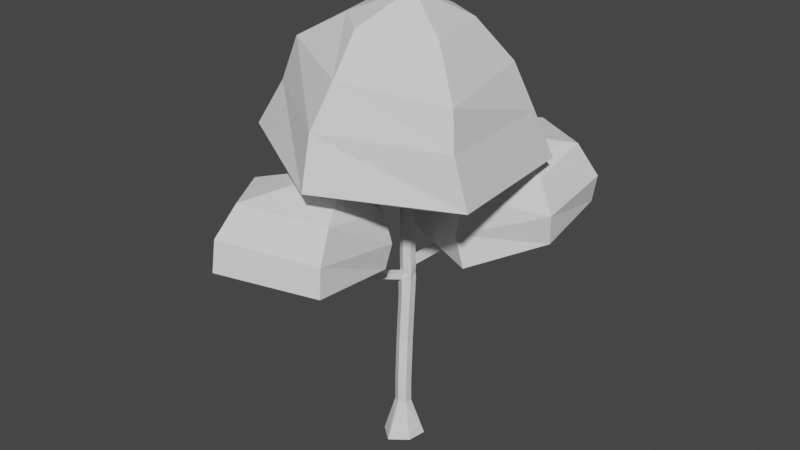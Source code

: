 # Source: futuuTree3.blend  (saved by Blender 2.81.16; exported with 4.5.12 LTS)
import bpy
from mathutils import Matrix  # noqa: F401  (used for matrix-valued properties, if any)

bpy.ops.wm.read_factory_settings(use_empty=True)
scene = bpy.context.scene
scene.name = 'Scene'

# ---- collections
col_collection = bpy.data.collections.new('Collection'); scene.collection.children.link(col_collection)

# ---- world
world_world = bpy.data.worlds.new('World'); scene.world = world_world
world_world.use_nodes = True; world_world.node_tree.nodes.clear()
_N = world_world.node_tree.nodes; _L = world_world.node_tree.links
n0 = _N.new('ShaderNodeOutputWorld'); n0.name = 'World Output'; n0.location = (300, 300)
n1 = _N.new('ShaderNodeBackground'); n1.name = 'Background'; n1.location = (10, 300)
n1.inputs[0].default_value = (0.05088, 0.05088, 0.05088, 1.0)
_L.new(n1.outputs[0], n0.inputs[0])
n0.is_active_output = True
world_world.color = (0.05088, 0.05088, 0.05088)
world_world.use_sun_shadow = False
world_world.sun_shadow_jitter_overblur = 0.0

# ---- meshes
me_sphere = bpy.data.meshes.new('Sphere')
me_sphere.from_pydata([(-1.477, 10.25, 38.62), (-4.64, 7.488, 35.85), (-7.258, 7.14, 30.62), (-6.386, 7.596, 25.58), (-1.367, 12.13, 24.17), (4.057, 13.16, 39.7), (0.6489, 17.09, 39.87), (-5.034, 19.67, 37.82), (-7.082, 21.16, 32.92), (-6.862, 21.9, 28.06), (0.7594, 18.98, 25.42), (4.559, 19.42, 40.31), (6.133, 24.75, 38.79), (6.742, 27.24, 34.09), (6.261, 27.84, 29.37), (4.669, 21.31, 25.86), (12.35, 16.33, 39.79), (14.48, 21.06, 38.16), (17.17, 22.73, 33.32), (16.07, 23.5, 28.68), (12.46, 18.21, 25.33), (10.22, 9.483, 38.54), (14.91, 11.19, 36.37), (17.03, 11.02, 31.2), (16.59, 11.9, 26.48), (10.33, 11.37, 24.08), (6.311, 7.153, 38.1), (8.85, 2.13, 34.94), (8.319, 0.9529, 29.57), (9.476, 1.278, 24.59), (6.422, 9.039, 23.64)], [], [(4, 3, 9, 10), (2, 1, 7, 8), (0, 5, 6), (3, 2, 8, 9), (1, 0, 6, 7), (9, 8, 13, 14), (7, 6, 11, 12), (10, 9, 14, 15), (8, 7, 12, 13), (6, 5, 11), (14, 13, 18, 19), (12, 11, 16, 17), (15, 14, 19, 20), (13, 12, 17, 18), (11, 5, 16), (19, 18, 23, 24), (17, 16, 21, 22), (20, 19, 24, 25), (18, 17, 22, 23), (16, 5, 21), (24, 23, 28, 29), (22, 21, 26, 27), (25, 24, 29, 30), (23, 22, 27, 28), (21, 5, 26), (27, 26, 0, 1), (30, 29, 3, 4), (28, 27, 1, 2), (26, 5, 0), (29, 28, 2, 3), (30, 4, 10, 15, 20, 25)])
_uv = me_sphere.uv_layers.new(name='UVMap')
_uv.uv.foreach_set('vector', [0.6667, 0.1667, 0.6667, 0.3333, 0.5, 0.3333, 0.5, 0.1667, 0.6667, 0.5, 0.6667, 0.6667, 0.5, 0.6667, 0.5, 0.5, 0.6667, 0.8333, 0.5833, 1.0, 0.5, 0.8333, 0.6667, 0.3333, 0.6667, 0.5, 0.5, 0.5, 0.5, 0.3333, 0.6667, 0.6667, 0.6667, 0.8333, 0.5, 0.8333, 0.5, 0.6667, 0.5, 0.3333, 0.5, 0.5, 0.3333, 0.5, 0.3333, 0.3333, 0.5, 0.6667, 0.5, 0.8333, 0.3333, 0.8333, 0.3333, 0.6667, 0.5, 0.1667, 0.5, 0.3333, 0.3333, 0.3333, 0.3333, 0.1667, 0.5, 0.5, 0.5, 0.6667, 0.3333, 0.6667, 0.3333, 0.5, 0.5, 0.8333, 0.4167, 1.0, 0.3333, 0.8333, 0.3333, 0.3333, 0.3333, 0.5, 0.1667, 0.5, 0.1667, 0.3333, 0.3333, 0.6667, 0.3333, 0.8333, 0.1667, 0.8333, 0.1667, 0.6667, 0.3333, 0.1667, 0.3333, 0.3333, 0.1667, 0.3333, 0.1667, 0.1667, 0.3333, 0.5, 0.3333, 0.6667, 0.1667, 0.6667, 0.1667, 0.5, 0.3333, 0.8333, 0.25, 1.0, 0.1667, 0.8333, 0.1667, 0.3333, 0.1667, 0.5, 2.98e-08, 0.5, 2.98e-08, 0.3333, 0.1667, 0.6667, 0.1667, 0.8333, 0.0, 0.8333, 0.0, 0.6667, 0.1667, 0.1667, 0.1667, 0.3333, 2.98e-08, 0.3333, 0.0, 0.1667, 0.1667, 0.5, 0.1667, 0.6667, 0.0, 0.6667, 2.98e-08, 0.5, 0.1667, 0.8333, 0.08333, 1.0, 0.0, 0.8333, 1.0, 0.3333, 1.0, 0.5, 0.8333, 0.5, 0.8333, 0.3333, 1.0, 0.6667, 1.0, 0.8333, 0.8333, 0.8333, 0.8333, 0.6667, 1.0, 0.1667, 1.0, 0.3333, 0.8333, 0.3333, 0.8333, 0.1667, 1.0, 0.5, 1.0, 0.6667, 0.8333, 0.6667, 0.8333, 0.5, 1.0, 0.8333, 0.9167, 1.0, 0.8333, 0.8333, 0.8333, 0.6667, 0.8333, 0.8333, 0.6667, 0.8333, 0.6667, 0.6667, 0.8333, 0.1667, 0.8333, 0.3333, 0.6667, 0.3333, 0.6667, 0.1667, 0.8333, 0.5, 0.8333, 0.6667, 0.6667, 0.6667, 0.6667, 0.5, 0.8333, 0.8333, 0.75, 1.0, 0.6667, 0.8333, 0.8333, 0.3333, 0.8333, 0.5, 0.6667, 0.5, 0.6667, 0.3333, 0.8333, 0.1667, 0.6667, 0.1667, 0.5, 0.1667, 0.3333, 0.1667, 0.1667, 0.1667, 1.0, 0.1667])
me_sphere.use_remesh_fix_poles = True
me_sphere.use_remesh_preserve_attributes = False
me_sphere.use_mirror_vertex_groups = False
me_sphere.use_paint_bone_selection = False
me_sphere.use_paint_mask = True
me_sphere.update()
me_sphere_001 = bpy.data.meshes.new('Sphere.001')
me_sphere_001.from_pydata([(-6.843, -15.9, 38.16), (-9.164, -22.19, 37.56), (-10.25, -10.87, 37.47), (-5.847, -10.64, 38.07), (-0.4869, -12.86, 37.02), (1.845, -16.92, 35.6), (0.1055, -9.216, 36.26), (1.581, -5.998, 33.49), (-3.304, -4.184, 35.57), (-5.262, -0.8634, 33.07), (-9.66, -7.223, 36.7), (-12.32, -3.916, 34.27), (-13.57, -3.343, 30.1), (-15.07, -13.47, 36.36), (-17.08, -15.3, 31.89), (-17.27, -15.78, 27.47), (-10.26, -25.37, 33.27), (-10.3, -26.08, 28.66), (2.45, -19.29, 31.0), (2.709, -19.86, 26.7), (2.945, -5.959, 29.21), (2.362, -6.668, 25.4), (-4.81, 0.5234, 28.6), (-5.721, -0.6023, 24.98), (-4.276, -6.411, 24.14), (-14.06, -4.208, 26.17), (-10.63, -9.45, 25.27), (-11.19, -13.34, 25.23), (-7.784, -18.37, 25.92), (-1.459, -15.09, 25.59), (-0.8665, -11.44, 24.83)], [], [(5, 4, 0, 1), (1, 0, 2, 13), (0, 3, 2), (4, 3, 0), (7, 6, 4, 5), (6, 3, 4), (9, 8, 6, 7), (8, 3, 6), (11, 10, 8, 9), (10, 3, 8), (13, 2, 10, 11), (2, 3, 10), (12, 11, 9, 22), (14, 13, 11, 12), (16, 1, 13, 14), (15, 14, 12, 25), (17, 16, 14, 15), (18, 5, 1, 16), (19, 18, 16, 17), (20, 7, 5, 18), (21, 20, 18, 19), (22, 9, 7, 20), (23, 22, 20, 21), (25, 12, 22, 23), (24, 23, 21, 30), (26, 25, 23, 24), (27, 15, 25, 26), (29, 28, 27, 26, 24, 30), (28, 17, 15, 27), (29, 19, 17, 28), (30, 21, 19, 29)])
_uv = me_sphere_001.uv_layers.new(name='UVMap')
_uv.uv.foreach_set('vector', [0.8333, 0.6667, 0.8333, 0.8333, 0.6667, 0.8333, 0.6667, 0.6667, 0.6667, 0.6667, 0.6667, 0.8333, 0.5, 0.8333, 0.5, 0.6667, 0.6667, 0.8333, 0.5833, 1.0, 0.5, 0.8333, 0.8333, 0.8333, 0.75, 1.0, 0.6667, 0.8333, 1.0, 0.6667, 1.0, 0.8333, 0.8333, 0.8333, 0.8333, 0.6667, 1.0, 0.8333, 0.9167, 1.0, 0.8333, 0.8333, 0.1667, 0.6667, 0.1667, 0.8333, 0.0, 0.8333, 0.0, 0.6667, 0.1667, 0.8333, 0.08333, 1.0, 0.0, 0.8333, 0.3333, 0.6667, 0.3333, 0.8333, 0.1667, 0.8333, 0.1667, 0.6667, 0.3333, 0.8333, 0.25, 1.0, 0.1667, 0.8333, 0.5, 0.6667, 0.5, 0.8333, 0.3333, 0.8333, 0.3333, 0.6667, 0.5, 0.8333, 0.4167, 1.0, 0.3333, 0.8333, 0.3333, 0.5, 0.3333, 0.6667, 0.1667, 0.6667, 0.1667, 0.5, 0.5, 0.5, 0.5, 0.6667, 0.3333, 0.6667, 0.3333, 0.5, 0.6667, 0.5, 0.6667, 0.6667, 0.5, 0.6667, 0.5, 0.5, 0.5, 0.3333, 0.5, 0.5, 0.3333, 0.5, 0.3333, 0.3333, 0.6667, 0.3333, 0.6667, 0.5, 0.5, 0.5, 0.5, 0.3333, 0.8333, 0.5, 0.8333, 0.6667, 0.6667, 0.6667, 0.6667, 0.5, 0.8333, 0.3333, 0.8333, 0.5, 0.6667, 0.5, 0.6667, 0.3333, 1.0, 0.5, 1.0, 0.6667, 0.8333, 0.6667, 0.8333, 0.5, 1.0, 0.3333, 1.0, 0.5, 0.8333, 0.5, 0.8333, 0.3333, 0.1667, 0.5, 0.1667, 0.6667, 0.0, 0.6667, 2.98e-08, 0.5, 0.1667, 0.3333, 0.1667, 0.5, 2.98e-08, 0.5, 2.98e-08, 0.3333, 0.3333, 0.3333, 0.3333, 0.5, 0.1667, 0.5, 0.1667, 0.3333, 0.1667, 0.1667, 0.1667, 0.3333, 2.98e-08, 0.3333, 0.0, 0.1667, 0.3333, 0.1667, 0.3333, 0.3333, 0.1667, 0.3333, 0.1667, 0.1667, 0.5, 0.1667, 0.5, 0.3333, 0.3333, 0.3333, 0.3333, 0.1667, 0.8333, 0.1667, 0.6667, 0.1667, 0.5, 0.1667, 0.3333, 0.1667, 0.1667, 0.1667, 1.0, 0.1667, 0.6667, 0.1667, 0.6667, 0.3333, 0.5, 0.3333, 0.5, 0.1667, 0.8333, 0.1667, 0.8333, 0.3333, 0.6667, 0.3333, 0.6667, 0.1667, 1.0, 0.1667, 1.0, 0.3333, 0.8333, 0.3333, 0.8333, 0.1667])
me_sphere_001.use_remesh_fix_poles = True
me_sphere_001.use_remesh_preserve_attributes = False
me_sphere_001.use_mirror_vertex_groups = False
me_sphere_001.update()
me_sphere_003 = bpy.data.meshes.new('Sphere.003')
me_sphere_003.from_pydata([(8.749, -3.905, 58.12), (15.17, -9.306, 52.49), (-0.8389, -8.366, 58.72), (1.659, -0.2164, 62.64), (6.377, 6.734, 58.22), (11.06, 9.121, 52.67), (0.8282, 9.205, 58.55), (-4.487, 13.16, 54.35), (-8.447, 6.429, 59.13), (-15.24, 5.408, 55.03), (-6.074, -4.21, 59.03), (-13.12, -6.264, 54.95), (-15.38, -7.04, 48.52), (0.9572, -14.49, 54.12), (-0.5205, -17.37, 47.87), (0.05232, -19.68, 40.69), (16.27, -10.38, 47.29), (18.5, -10.42, 40.22), (14.35, 9.454, 46.57), (16.23, 11.75, 39.58), (-5.327, 15.98, 47.79), (-7.313, 17.73, 40.99), (-18.02, 7.482, 48.63), (-21.25, 6.978, 41.92), (-14.05, 9.472, 38.36), (-18.99, -8.553, 41.81), (-10.42, -6.797, 38.2), (-1.939, -10.58, 37.69), (12.24, -6.331, 36.81), (8.616, 9.937, 36.97), (0.1314, 13.72, 37.47)], [], [(5, 4, 0, 1), (1, 0, 2, 13), (0, 3, 2), (4, 3, 0), (7, 6, 4, 5), (6, 3, 4), (9, 8, 6, 7), (8, 3, 6), (11, 10, 8, 9), (10, 3, 8), (13, 2, 10, 11), (2, 3, 10), (12, 11, 9, 22), (14, 13, 11, 12), (16, 1, 13, 14), (15, 14, 12, 25), (17, 16, 14, 15), (18, 5, 1, 16), (19, 18, 16, 17), (20, 7, 5, 18), (21, 20, 18, 19), (22, 9, 7, 20), (23, 22, 20, 21), (25, 12, 22, 23), (24, 23, 21, 30), (26, 25, 23, 24), (27, 15, 25, 26), (29, 28, 27, 26, 24, 30), (28, 17, 15, 27), (29, 19, 17, 28), (30, 21, 19, 29)])
_uv = me_sphere_003.uv_layers.new(name='UVMap')
_uv.uv.foreach_set('vector', [0.8333, 0.6667, 0.8333, 0.8333, 0.6667, 0.8333, 0.6667, 0.6667, 0.6667, 0.6667, 0.6667, 0.8333, 0.5, 0.8333, 0.5, 0.6667, 0.6667, 0.8333, 0.5833, 1.0, 0.5, 0.8333, 0.8333, 0.8333, 0.75, 1.0, 0.6667, 0.8333, 1.0, 0.6667, 1.0, 0.8333, 0.8333, 0.8333, 0.8333, 0.6667, 1.0, 0.8333, 0.9167, 1.0, 0.8333, 0.8333, 0.1667, 0.6667, 0.1667, 0.8333, 0.0, 0.8333, 0.0, 0.6667, 0.1667, 0.8333, 0.08333, 1.0, 0.0, 0.8333, 0.3333, 0.6667, 0.3333, 0.8333, 0.1667, 0.8333, 0.1667, 0.6667, 0.3333, 0.8333, 0.25, 1.0, 0.1667, 0.8333, 0.5, 0.6667, 0.5, 0.8333, 0.3333, 0.8333, 0.3333, 0.6667, 0.5, 0.8333, 0.4167, 1.0, 0.3333, 0.8333, 0.3333, 0.5, 0.3333, 0.6667, 0.1667, 0.6667, 0.1667, 0.5, 0.5, 0.5, 0.5, 0.6667, 0.3333, 0.6667, 0.3333, 0.5, 0.6667, 0.5, 0.6667, 0.6667, 0.5, 0.6667, 0.5, 0.5, 0.5, 0.3333, 0.5, 0.5, 0.3333, 0.5, 0.3333, 0.3333, 0.6667, 0.3333, 0.6667, 0.5, 0.5, 0.5, 0.5, 0.3333, 0.8333, 0.5, 0.8333, 0.6667, 0.6667, 0.6667, 0.6667, 0.5, 0.8333, 0.3333, 0.8333, 0.5, 0.6667, 0.5, 0.6667, 0.3333, 1.0, 0.5, 1.0, 0.6667, 0.8333, 0.6667, 0.8333, 0.5, 1.0, 0.3333, 1.0, 0.5, 0.8333, 0.5, 0.8333, 0.3333, 0.1667, 0.5, 0.1667, 0.6667, 0.0, 0.6667, 2.98e-08, 0.5, 0.1667, 0.3333, 0.1667, 0.5, 2.98e-08, 0.5, 2.98e-08, 0.3333, 0.3333, 0.3333, 0.3333, 0.5, 0.1667, 0.5, 0.1667, 0.3333, 0.1667, 0.1667, 0.1667, 0.3333, 2.98e-08, 0.3333, 0.0, 0.1667, 0.3333, 0.1667, 0.3333, 0.3333, 0.1667, 0.3333, 0.1667, 0.1667, 0.5, 0.1667, 0.5, 0.3333, 0.3333, 0.3333, 0.3333, 0.1667, 0.8333, 0.1667, 0.6667, 0.1667, 0.5, 0.1667, 0.3333, 0.1667, 0.1667, 0.1667, 1.0, 0.1667, 0.6667, 0.1667, 0.6667, 0.3333, 0.5, 0.3333, 0.5, 0.1667, 0.8333, 0.1667, 0.8333, 0.3333, 0.6667, 0.3333, 0.6667, 0.1667, 1.0, 0.1667, 1.0, 0.3333, 0.8333, 0.3333, 0.8333, 0.1667])
me_sphere_003.use_remesh_fix_poles = True
me_sphere_003.use_remesh_preserve_attributes = False
me_sphere_003.use_mirror_vertex_groups = False
me_sphere_003.update()
me_cylinder_001 = bpy.data.meshes.new('Cylinder.001')
me_cylinder_001.from_pydata([(1.032, 1.348, 16.7), (-0.0009324, 1.943, 16.67), (1.032, 0.1588, 16.77), (0.8297, 1.188, 9.973), (1.032, 1.561, 19.98), (-0.0009324, 2.157, 19.96), (1.032, 0.3701, 20.03), (0.9404, 1.554, 20.97), (-0.0009324, 2.157, 20.97), (1.123, 0.3769, 20.98), (0.9806, 1.625, 22.15), (1.123, 0.3769, 22.16), (1.032, 0.3697, 23.28), (0.06018, -0.1084, 22.14), (0.08055, -0.06909, 20.97), (0.03981, -0.1478, 23.27), (-0.9907, 0.4542, 22.14), (-1.005, 0.426, 23.28), (-0.9764, 0.4824, 20.97), (-1.108, 1.67, 22.17), (-1.034, 1.561, 20.97), (-0.9001, 1.36, 23.27), (-0.1139, 2.402, 22.19), (4.276, 8.621, 25.89), (3.442, 8.959, 25.84), (3.453, 9.622, 24.91), (4.889, 14.99, 34.77), (5.874, 13.68, 29.5), (4.834, 14.11, 29.53), (4.73, 13.12, 30.09), (5.576, 12.83, 30.21), (4.427, 9.06, 24.85), (0.03853, 1.982, 23.27), (4.58e-16, 1.758, 35.13), (1.006, 1.515, 23.29), (0.866, 1.258, 35.12), (0.866, 0.2585, 35.09), (0.6187, 0.8627, 44.12), (-5.675e-09, 1.22, 44.13), (0.6187, 0.1484, 44.11), (-2.715e-08, 0.5898, 51.45), (-0.6187, 0.1484, 44.11), (-0.6187, 0.8627, 44.12), (-6.813e-08, -0.2087, 44.1), (-8.742e-08, -0.2413, 35.08), (-0.866, 0.2585, 35.09), (-0.866, 1.258, 35.12), (-1.034, 1.561, 19.98), (-1.116, 0.2107, 20.05), (-1.034, 1.348, 16.7), (-1.034, 0.1588, 16.77), (-1.26, 1.188, 9.973), (-0.2152, 1.791, 9.973), (-1.26, -0.0189, 9.973), (-1.037, 0.5961, 2.872), (0.008403, 1.199, 2.872), (-1.037, -0.6105, 2.872), (0.008403, -1.214, 2.872), (-0.2152, -0.6223, 9.973), (1.053, -0.6105, 2.872), (0.8297, -0.0189, 9.973), (1.053, 0.5961, 2.872), (-0.0009325, -0.4359, 16.81), (-0.05676, -0.3353, 20.08), (-3.579, -7.939, 22.32), (-4.495, -7.539, 22.32), (-3.331, -7.419, 23.06), (-4.766, -10.68, 25.82), (-5.686, -10.29, 25.82), (-4.505, -10.13, 26.52), (-5.59, -12.66, 28.79), (-6.505, -12.25, 28.78), (-5.349, -12.15, 29.53), (-6.104, -13.39, 32.33), (-6.259, -11.74, 29.54), (-5.419, -9.724, 26.54), (-4.243, -7.009, 23.07)], [], [(0, 1, 5, 4), (3, 52, 1, 0), (2, 0, 4, 6), (60, 3, 0, 2), (4, 5, 8, 7), (6, 4, 7, 9), (7, 8, 22, 10), (9, 7, 10, 11), (14, 9, 11, 13), (11, 10, 34, 12), (13, 11, 12, 15), (18, 14, 13, 16), (16, 13, 15, 17), (19, 16, 17, 21), (20, 18, 16, 19), (8, 20, 19, 22), (10, 22, 25, 31), (34, 10, 31, 23), (31, 25, 28, 27), (23, 31, 27, 30), (24, 23, 30, 29), (28, 29, 26), (32, 34, 23, 24), (29, 30, 26), (30, 27, 26), (27, 28, 26), (25, 24, 29, 28), (21, 32, 22, 19), (32, 21, 46, 33), (34, 32, 33, 35), (22, 32, 24, 25), (12, 34, 35, 36), (35, 33, 38, 37), (36, 35, 37, 39), (37, 38, 40), (39, 37, 40), (41, 43, 40), (42, 41, 40), (38, 42, 40), (43, 39, 40), (44, 36, 39, 43), (45, 44, 43, 41), (15, 12, 36, 44), (17, 15, 44, 45), (46, 45, 41, 42), (21, 17, 45, 46), (33, 46, 42, 38), (47, 48, 18, 20), (5, 47, 20, 8), (49, 50, 48, 47), (1, 49, 47, 5), (51, 53, 50, 49), (52, 51, 49, 1), (55, 54, 51, 52), (54, 56, 53, 51), (56, 57, 58, 53), (57, 59, 60, 58), (59, 61, 3, 60), (61, 55, 52, 3), (58, 60, 2, 62), (53, 58, 62, 50), (62, 2, 6, 63), (50, 62, 63, 48), (63, 6, 9, 14), (48, 63, 64, 65), (63, 14, 66, 64), (65, 64, 67, 68), (64, 66, 69, 67), (68, 67, 70, 71), (67, 69, 72, 70), (71, 70, 73), (70, 72, 73), (72, 74, 73), (74, 71, 73), (75, 68, 71, 74), (69, 75, 74, 72), (76, 65, 68, 75), (66, 76, 75, 69), (18, 48, 65, 76), (14, 18, 76, 66)])
_uv = me_cylinder_001.uv_layers.new(name='UVMap')
_uv.uv.foreach_set('vector', [0.8333, 1.0, 1.0, 1.0, 1.0, 1.0, 0.8333, 1.0, 0.8333, 1.0, 1.0, 1.0, 1.0, 1.0, 0.8333, 1.0, 0.6667, 1.0, 0.8333, 1.0, 0.8333, 1.0, 0.6667, 1.0, 0.6667, 1.0, 0.8333, 1.0, 0.8333, 1.0, 0.6667, 1.0, 0.8333, 1.0, 1.0, 1.0, 1.0, 1.0, 0.8333, 1.0, 0.6667, 1.0, 0.8333, 1.0, 0.8333, 1.0, 0.6667, 1.0, 0.8333, 1.0, 1.0, 1.0, 1.0, 1.0, 0.8333, 1.0, 0.6667, 1.0, 0.8333, 1.0, 0.8333, 1.0, 0.6667, 1.0, 0.5, 1.0, 0.6667, 1.0, 0.6667, 1.0, 0.5, 1.0, 0.6667, 1.0, 0.8333, 1.0, 0.8333, 1.0, 0.6667, 1.0, 0.5, 1.0, 0.6667, 1.0, 0.6667, 1.0, 0.5, 1.0, 0.3333, 1.0, 0.5, 1.0, 0.5, 1.0, 0.3333, 1.0, 0.3333, 1.0, 0.5, 1.0, 0.5, 1.0, 0.3333, 1.0, 0.1667, 1.0, 0.3333, 1.0, 0.3333, 1.0, 0.1667, 1.0, 0.1667, 1.0, 0.3333, 1.0, 0.3333, 1.0, 0.1667, 1.0, -8.941e-08, 1.0, 0.1667, 1.0, 0.1667, 1.0, -8.941e-08, 1.0, 0.8333, 1.0, 1.0, 1.0, 1.0, 1.0, 0.8333, 1.0, 0.8333, 1.0, 0.8333, 1.0, 0.8333, 1.0, 0.8333, 1.0, 0.8333, 1.0, 1.0, 1.0, 1.0, 1.0, 0.8333, 1.0, 0.8333, 1.0, 0.8333, 1.0, 0.8333, 1.0, 0.8333, 1.0, 1.0, 1.0, 0.8333, 1.0, 0.8333, 1.0, 1.0, 1.0, 1.0, 1.0, -8.941e-08, 1.0, 1.0, 1.0, 1.0, 1.0, 0.8333, 1.0, 0.8333, 1.0, 1.0, 1.0, 1.0, 1.0, 0.8333, 1.0, 1.0, 1.0, 0.8333, 1.0, 0.8333, 1.0, 0.8333, 1.0, 0.8333, 1.0, 1.0, 1.0, 0.8333, 1.0, 1.0, 1.0, -8.941e-08, 1.0, -8.941e-08, 1.0, 1.0, 1.0, 0.1667, 1.0, -8.941e-08, 1.0, 1.0, 1.0, 0.1667, 1.0, -8.941e-08, 1.0, 0.1667, 1.0, 0.1667, 1.0, -8.941e-08, 1.0, 0.8333, 1.0, 1.0, 1.0, 1.0, 1.0, 0.8333, 1.0, 1.0, 1.0, -8.941e-08, 1.0, -8.941e-08, 1.0, 1.0, 1.0, 0.6667, 1.0, 0.8333, 1.0, 0.8333, 1.0, 0.6667, 1.0, 0.8333, 1.0, 1.0, 1.0, 1.0, 1.0, 0.8333, 1.0, 0.6667, 1.0, 0.8333, 1.0, 0.8333, 1.0, 0.6667, 1.0, 0.8333, 1.0, 1.0, 1.0, 0.8333, 1.0, 0.6667, 1.0, 0.8333, 1.0, 0.6667, 1.0, 0.3333, 1.0, 0.5, 1.0, 0.3333, 1.0, 0.1667, 1.0, 0.3333, 1.0, 0.1667, 1.0, -8.941e-08, 1.0, 0.1667, 1.0, -8.941e-08, 1.0, 0.5, 1.0, 0.6667, 1.0, 0.5, 1.0, 0.5, 1.0, 0.6667, 1.0, 0.6667, 1.0, 0.5, 1.0, 0.3333, 1.0, 0.5, 1.0, 0.5, 1.0, 0.3333, 1.0, 0.5, 1.0, 0.6667, 1.0, 0.6667, 1.0, 0.5, 1.0, 0.3333, 1.0, 0.5, 1.0, 0.5, 1.0, 0.3333, 1.0, 0.1667, 1.0, 0.3333, 1.0, 0.3333, 1.0, 0.1667, 1.0, 0.1667, 1.0, 0.3333, 1.0, 0.3333, 1.0, 0.1667, 1.0, -8.941e-08, 1.0, 0.1667, 1.0, 0.1667, 1.0, -8.941e-08, 1.0, 0.1667, 1.0, 0.3333, 1.0, 0.3333, 1.0, 0.1667, 1.0, -8.941e-08, 1.0, 0.1667, 1.0, 0.1667, 1.0, -8.941e-08, 1.0, 0.1667, 1.0, 0.3333, 1.0, 0.3333, 1.0, 0.1667, 1.0, -8.941e-08, 1.0, 0.1667, 1.0, 0.1667, 1.0, -8.941e-08, 1.0, 0.1667, 1.0, 0.3333, 1.0, 0.3333, 1.0, 0.1667, 1.0, -8.941e-08, 1.0, 0.1667, 1.0, 0.1667, 1.0, -8.941e-08, 1.0, -8.941e-08, 1.0, 0.1667, 1.0, 0.1667, 1.0, -8.941e-08, 1.0, 0.1667, 1.0, 0.3333, 1.0, 0.3333, 1.0, 0.1667, 1.0, 0.3333, 1.0, 0.5, 1.0, 0.5, 1.0, 0.3333, 1.0, 0.5, 1.0, 0.6667, 1.0, 0.6667, 1.0, 0.5, 1.0, 0.6667, 1.0, 0.8333, 1.0, 0.8333, 1.0, 0.6667, 1.0, 0.8333, 1.0, 1.0, 1.0, 1.0, 1.0, 0.8333, 1.0, 0.5, 1.0, 0.6667, 1.0, 0.6667, 1.0, 0.5, 1.0, 0.3333, 1.0, 0.5, 1.0, 0.5, 1.0, 0.3333, 1.0, 0.5, 1.0, 0.6667, 1.0, 0.6667, 1.0, 0.5, 1.0, 0.3333, 1.0, 0.5, 1.0, 0.5, 1.0, 0.3333, 1.0, 0.5, 1.0, 0.6667, 1.0, 0.6667, 1.0, 0.5, 1.0, 0.3333, 1.0, 0.5, 1.0, 0.5, 1.0, 0.3333, 1.0, 0.5, 1.0, 0.5, 1.0, 0.5, 1.0, 0.5, 1.0, 0.3333, 1.0, 0.5, 1.0, 0.5, 1.0, 0.3333, 1.0, 0.5, 1.0, 0.5, 1.0, 0.5, 1.0, 0.5, 1.0, 0.3333, 1.0, 0.5, 1.0, 0.5, 1.0, 0.3333, 1.0, 0.5, 1.0, 0.5, 1.0, 0.5, 1.0, 0.5, 1.0, 0.3333, 1.0, 0.5, 1.0, 0.3333, 1.0, 0.5, 1.0, 0.5, 1.0, 0.5, 1.0, 0.5, 1.0, 0.3333, 1.0, 0.5, 1.0, 0.3333, 1.0, 0.3333, 1.0, 0.3333, 1.0, 0.3333, 1.0, 0.3333, 1.0, 0.3333, 1.0, 0.3333, 1.0, 0.5, 1.0, 0.3333, 1.0, 0.3333, 1.0, 0.5, 1.0, 0.3333, 1.0, 0.3333, 1.0, 0.3333, 1.0, 0.3333, 1.0, 0.5, 1.0, 0.3333, 1.0, 0.3333, 1.0, 0.5, 1.0, 0.3333, 1.0, 0.3333, 1.0, 0.3333, 1.0, 0.3333, 1.0, 0.5, 1.0, 0.3333, 1.0, 0.3333, 1.0, 0.5, 1.0])
me_cylinder_001.use_remesh_fix_poles = True
me_cylinder_001.use_remesh_preserve_attributes = False
me_cylinder_001.use_mirror_vertex_groups = False
me_cylinder_001.update()
me_cylinder_000 = bpy.data.meshes.new('Cylinder.000')
me_cylinder_000.from_pydata([(0.04344, 2.983, -6.722), (2.891, 1.482, -6.557), (0.008403, 1.184, -0.8005), (-2.542, 1.396, -6.557), (-2.542, -1.404, -6.557), (-1.037, 0.5813, -0.7889), (-1.037, -0.6249, -0.7656), (-1.037, 0.5961, 2.872), (0.008403, 1.199, 2.872), (-1.037, -0.6105, 2.872), (0.008403, -1.214, 2.872), (0.008403, -1.228, -0.7539), (1.053, -0.6105, 2.872), (1.053, -0.6249, -0.7656), (1.053, 0.5961, 2.872), (1.053, 0.5813, -0.7889), (2.433, -1.422, -6.557), (-0.3649, -3.164, -6.82)], [], [(0, 2, 15, 1), (0, 1, 16, 17, 4, 3), (3, 5, 2, 0), (4, 6, 5, 3), (5, 6, 9, 7), (2, 5, 7, 8), (12, 14, 8, 7, 9, 10), (6, 11, 10, 9), (11, 13, 12, 10), (13, 15, 14, 12), (15, 2, 8, 14), (1, 15, 13, 16), (16, 13, 11, 17), (17, 11, 6, 4)])
_uv = me_cylinder_000.uv_layers.new(name='UVMap')
_uv.uv.foreach_set('vector', [1.0, 0.5, 1.0, 1.0, 0.8333, 1.0, 0.8333, 0.5, 0.75, 0.49, 0.9578, 0.37, 0.9578, 0.13, 0.75, 0.01, 0.5422, 0.13, 0.5422, 0.37, 0.1667, 0.5, 0.1667, 1.0, -8.941e-08, 1.0, -8.941e-08, 0.5, 0.3333, 0.5, 0.3333, 1.0, 0.1667, 1.0, 0.1667, 0.5, 0.1667, 1.0, 0.3333, 1.0, 0.3333, 1.0, 0.1667, 1.0, -8.941e-08, 1.0, 0.1667, 1.0, 0.1667, 1.0, -8.941e-08, 1.0, 0.6667, 1.0, 0.8333, 1.0, 1.0, 1.0, 0.1667, 1.0, 0.3333, 1.0, 0.5, 1.0, 0.3333, 1.0, 0.5, 1.0, 0.5, 1.0, 0.3333, 1.0, 0.5, 1.0, 0.6667, 1.0, 0.6667, 1.0, 0.5, 1.0, 0.6667, 1.0, 0.8333, 1.0, 0.8333, 1.0, 0.6667, 1.0, 0.8333, 1.0, 1.0, 1.0, 1.0, 1.0, 0.8333, 1.0, 0.8333, 0.5, 0.8333, 1.0, 0.6667, 1.0, 0.6667, 0.5, 0.6667, 0.5, 0.6667, 1.0, 0.5, 1.0, 0.5, 0.5, 0.5, 0.5, 0.5, 1.0, 0.3333, 1.0, 0.3333, 0.5])
me_cylinder_000.use_remesh_fix_poles = True
me_cylinder_000.use_remesh_preserve_attributes = False
me_cylinder_000.use_mirror_vertex_groups = False
me_cylinder_000.update()

# ---- objects
ob_sphere = bpy.data.objects.new('Sphere', me_sphere)
ob_sphere_001 = bpy.data.objects.new('Sphere.001', me_sphere_001)
ob_sphere_003 = bpy.data.objects.new('Sphere.003', me_sphere_003)
ob_cylinder_001 = bpy.data.objects.new('Cylinder.001', me_cylinder_001)
ob_cylinder_000 = bpy.data.objects.new('Cylinder.000', me_cylinder_000)

# ---- transforms, parenting, visibility, modifiers, constraints
ob_sphere.location = (0.0, 0.0, 0.0)
ob_sphere.lineart.crease_threshold = 0.0
ob_sphere_001.location = (0.0, 0.0, 0.0)
ob_sphere_001.lineart.crease_threshold = 0.0
ob_sphere_003.location = (0.0, 0.0, 0.0)
ob_sphere_003.lineart.crease_threshold = 0.0
ob_cylinder_001.location = (0.0, 0.0, 0.0)
ob_cylinder_001.lineart.crease_threshold = 0.0
ob_cylinder_000.location = (0.0, 0.0, 0.0)
ob_cylinder_000.lineart.crease_threshold = 0.0

# ---- collection membership
scene.collection.objects.link(ob_sphere)
scene.collection.objects.link(ob_sphere_001)
scene.collection.objects.link(ob_sphere_003)
col_collection.objects.link(ob_cylinder_001)
col_collection.objects.link(ob_cylinder_000)

# ---- scene / render settings (as saved in the file)
scene.frame_start = 1; scene.frame_end = 250; scene.frame_set(1)
scene.render.engine = 'BLENDER_EEVEE_NEXT'
scene.cycles.use_denoising = False
scene.cycles.samples = 128
scene.cycles.sampling_pattern = 'TABULATED_SOBOL'
scene.cycles.use_adaptive_sampling = False
scene.cycles.use_light_tree = False
scene.view_settings.view_transform = 'Filmic'
bpy.context.view_layer.update()

# ---- added for rendering (the .blend has no active camera and no usable light): camera, sun
cam_auto = bpy.data.cameras.new('AutoCamera')
cam_auto.lens = 50.0
cam_auto.sensor_width = 36.0
cam_auto.clip_end = 1566.94
ob_auto_camera = bpy.data.objects.new('AutoCamera', cam_auto)
scene.collection.objects.link(ob_auto_camera)
ob_auto_camera.location = (87.9096, -106.26, 99.3396)
ob_auto_camera.rotation_euler = (1.09748, -7.21219e-08, 0.694738)
scene.camera = ob_auto_camera
light_auto_sun = bpy.data.lights.new('AutoSun', 'SUN')
light_auto_sun.energy = 3.0
light_auto_sun.angle = 0.0523599
ob_auto_sun = bpy.data.objects.new('AutoSun', light_auto_sun)
scene.collection.objects.link(ob_auto_sun)
ob_auto_sun.rotation_euler = (0.872665, 0.174533, 0.523599)
bpy.context.view_layer.update()
